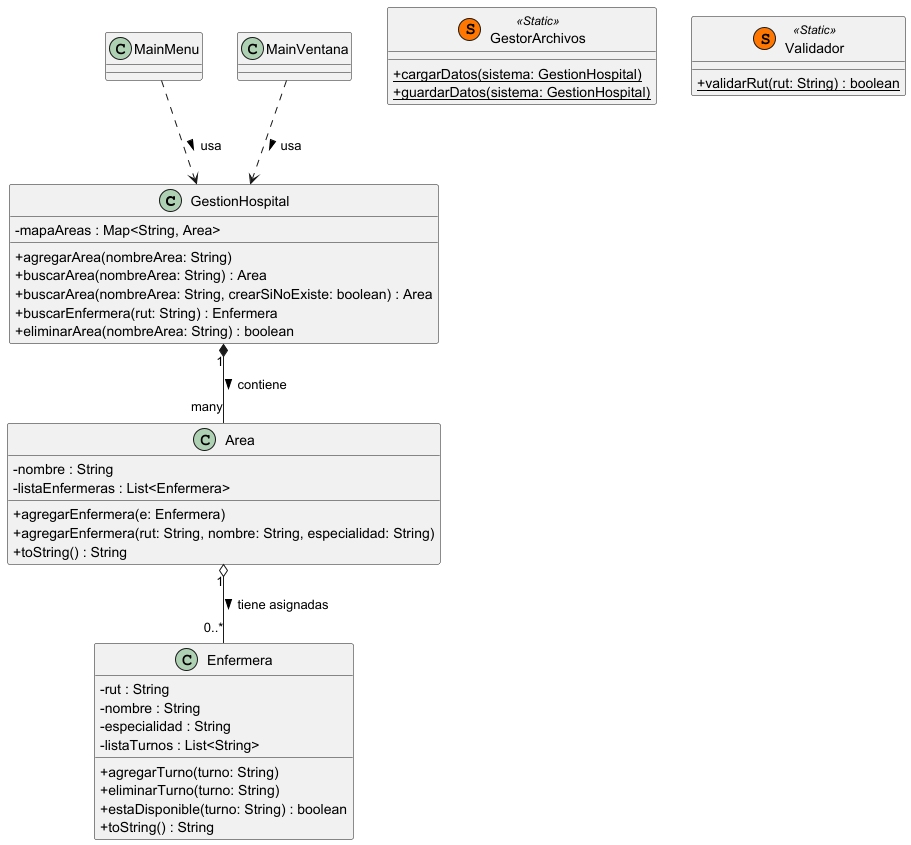

The diagram above was rendered by PlantUML. Its source (embedded in the PNG):
@startuml
skinparam classAttributeIconSize 0

class GestionHospital {
    - mapaAreas : Map<String, Area>
    + agregarArea(nombreArea: String)
    + buscarArea(nombreArea: String) : Area
    + buscarArea(nombreArea: String, crearSiNoExiste: boolean) : Area
    + buscarEnfermera(rut: String) : Enfermera
    + eliminarArea(nombreArea: String) : boolean
}

class Area {
    - nombre : String
    - listaEnfermeras : List<Enfermera>
    + agregarEnfermera(e: Enfermera)
    + agregarEnfermera(rut: String, nombre: String, especialidad: String)
    + toString() : String
}

class Enfermera {
    - rut : String
    - nombre : String
    - especialidad : String
    - listaTurnos : List<String>
    + agregarTurno(turno: String)
    + eliminarTurno(turno: String)
    + estaDisponible(turno: String) : boolean
    + toString() : String
}

class GestorArchivos << (S,#FF7700) Static >> {
    + {static} cargarDatos(sistema: GestionHospital)
    + {static} guardarDatos(sistema: GestionHospital)
}

class Validador << (S,#FF7700) Static >> {
    + {static} validarRut(rut: String) : boolean
}

GestionHospital "1" *-- "many" Area : contiene >
Area "1" o-- "0..*" Enfermera : tiene asignadas >
MainMenu ..> GestionHospital : usa >
MainVentana ..> GestionHospital : usa >

@enduml